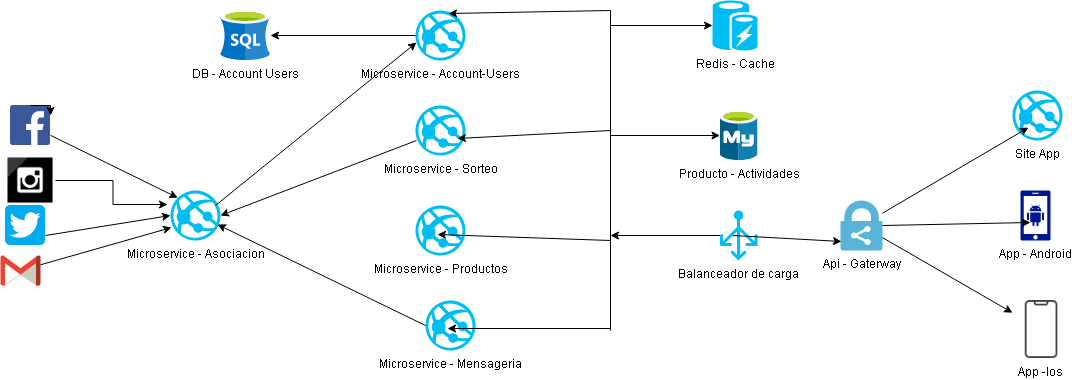

The diagram above was exported from draw.io. Its source (the exported page's mxGraphModel, read from the mxfile embedded in the PNG):
<mxGraphModel dx="1654" dy="1662" grid="1" gridSize="10" guides="1" tooltips="1" connect="1" arrows="1" fold="1" page="1" pageScale="1" pageWidth="827" pageHeight="1169" math="0" shadow="0">
  <root>
    <mxCell id="YdJqMzGwD-maW7n1SA-F-0" />
    <mxCell id="YdJqMzGwD-maW7n1SA-F-1" parent="YdJqMzGwD-maW7n1SA-F-0" />
    <mxCell id="YdJqMzGwD-maW7n1SA-F-2" value="" style="shape=image;html=1;verticalAlign=top;verticalLabelPosition=bottom;labelBackgroundColor=#ffffff;imageAspect=0;aspect=fixed;image=https://cdn1.iconfinder.com/data/icons/logotypes/32/square-facebook-128.png" parent="YdJqMzGwD-maW7n1SA-F-1" vertex="1">
      <mxGeometry x="-280" y="55" width="40" height="40" as="geometry" />
    </mxCell>
    <mxCell id="YdJqMzGwD-maW7n1SA-F-9" style="edgeStyle=orthogonalEdgeStyle;rounded=0;orthogonalLoop=1;jettySize=auto;html=1;entryX=-0.06;entryY=0.28;entryDx=0;entryDy=0;entryPerimeter=0;" parent="YdJqMzGwD-maW7n1SA-F-1" source="YdJqMzGwD-maW7n1SA-F-3" target="YdJqMzGwD-maW7n1SA-F-14" edge="1">
      <mxGeometry relative="1" as="geometry">
        <mxPoint x="10" y="185" as="targetPoint" />
      </mxGeometry>
    </mxCell>
    <mxCell id="YdJqMzGwD-maW7n1SA-F-3" value="" style="shape=image;html=1;verticalAlign=top;verticalLabelPosition=bottom;labelBackgroundColor=#ffffff;imageAspect=0;aspect=fixed;image=https://cdn0.iconfinder.com/data/icons/social-media-logos-6-free/32/social_media_logo_intagram-128.png" parent="YdJqMzGwD-maW7n1SA-F-1" vertex="1">
      <mxGeometry x="-285" y="105" width="50" height="50" as="geometry" />
    </mxCell>
    <mxCell id="YdJqMzGwD-maW7n1SA-F-4" value="" style="shape=image;html=1;verticalAlign=top;verticalLabelPosition=bottom;labelBackgroundColor=#ffffff;imageAspect=0;aspect=fixed;image=https://cdn0.iconfinder.com/data/icons/social-flat-rounded-rects/512/twitter-128.png" parent="YdJqMzGwD-maW7n1SA-F-1" vertex="1">
      <mxGeometry x="-285" y="155" width="40" height="40" as="geometry" />
    </mxCell>
    <mxCell id="YdJqMzGwD-maW7n1SA-F-5" value="" style="dashed=0;outlineConnect=0;html=1;align=center;labelPosition=center;verticalLabelPosition=bottom;verticalAlign=top;shape=mxgraph.weblogos.gmail" parent="YdJqMzGwD-maW7n1SA-F-1" vertex="1">
      <mxGeometry x="-290" y="205" width="40" height="30" as="geometry" />
    </mxCell>
    <mxCell id="YdJqMzGwD-maW7n1SA-F-7" value="" style="endArrow=classic;html=1;entryX=0.145;entryY=0.145;entryDx=0;entryDy=0;entryPerimeter=0;" parent="YdJqMzGwD-maW7n1SA-F-1" source="YdJqMzGwD-maW7n1SA-F-2" target="YdJqMzGwD-maW7n1SA-F-14" edge="1">
      <mxGeometry width="50" height="50" relative="1" as="geometry">
        <mxPoint x="-65.19999999999999" y="85" as="sourcePoint" />
        <mxPoint x="10" y="140.6213017751479" as="targetPoint" />
      </mxGeometry>
    </mxCell>
    <mxCell id="YdJqMzGwD-maW7n1SA-F-11" value="" style="endArrow=classic;html=1;exitX=1;exitY=0.75;exitDx=0;exitDy=0;entryX=0;entryY=0.5;entryDx=0;entryDy=0;entryPerimeter=0;" parent="YdJqMzGwD-maW7n1SA-F-1" source="YdJqMzGwD-maW7n1SA-F-4" target="YdJqMzGwD-maW7n1SA-F-14" edge="1">
      <mxGeometry width="50" height="50" relative="1" as="geometry">
        <mxPoint x="200" y="245" as="sourcePoint" />
        <mxPoint x="10" y="212.8571428571429" as="targetPoint" />
      </mxGeometry>
    </mxCell>
    <mxCell id="YdJqMzGwD-maW7n1SA-F-13" value="" style="endArrow=classic;html=1;entryX=0.02;entryY=0.74;entryDx=0;entryDy=0;entryPerimeter=0;" parent="YdJqMzGwD-maW7n1SA-F-1" source="YdJqMzGwD-maW7n1SA-F-5" target="YdJqMzGwD-maW7n1SA-F-14" edge="1">
      <mxGeometry width="50" height="50" relative="1" as="geometry">
        <mxPoint x="-60" y="315" as="sourcePoint" />
        <mxPoint x="10" y="245" as="targetPoint" />
      </mxGeometry>
    </mxCell>
    <mxCell id="YdJqMzGwD-maW7n1SA-F-14" value="Microservice - Asociacion" style="verticalLabelPosition=bottom;html=1;verticalAlign=top;align=center;strokeColor=none;fillColor=#00BEF2;shape=mxgraph.azure.azure_website;pointerEvents=1;" parent="YdJqMzGwD-maW7n1SA-F-1" vertex="1">
      <mxGeometry x="-120" y="140" width="50" height="50" as="geometry" />
    </mxCell>
    <mxCell id="YdJqMzGwD-maW7n1SA-F-15" value="Redis - Cache" style="verticalLabelPosition=bottom;html=1;verticalAlign=top;align=center;strokeColor=none;fillColor=#00BEF2;shape=mxgraph.azure.azure_cache;" parent="YdJqMzGwD-maW7n1SA-F-1" vertex="1">
      <mxGeometry x="422" y="-50" width="45" height="50" as="geometry" />
    </mxCell>
    <mxCell id="YdJqMzGwD-maW7n1SA-F-16" value="Site App" style="verticalLabelPosition=bottom;html=1;verticalAlign=top;align=center;strokeColor=none;fillColor=#00BEF2;shape=mxgraph.azure.azure_website;pointerEvents=1;" parent="YdJqMzGwD-maW7n1SA-F-1" vertex="1">
      <mxGeometry x="722" y="40" width="50" height="50" as="geometry" />
    </mxCell>
    <mxCell id="YdJqMzGwD-maW7n1SA-F-18" value="App - Android" style="aspect=fixed;pointerEvents=1;shadow=0;dashed=0;html=1;strokeColor=none;labelPosition=center;verticalLabelPosition=bottom;verticalAlign=top;align=center;fillColor=#00188D;shape=mxgraph.mscae.enterprise.android_phone" parent="YdJqMzGwD-maW7n1SA-F-1" vertex="1">
      <mxGeometry x="730" y="140" width="30" height="50" as="geometry" />
    </mxCell>
    <mxCell id="YdJqMzGwD-maW7n1SA-F-20" value="App -Ios&amp;nbsp;" style="shape=image;html=1;verticalAlign=top;verticalLabelPosition=bottom;labelBackgroundColor=#ffffff;imageAspect=0;aspect=fixed;image=https://cdn1.iconfinder.com/data/icons/seo-outline-colored-free/128/Smartphone_iphone_phone-128.png" parent="YdJqMzGwD-maW7n1SA-F-1" vertex="1">
      <mxGeometry x="722" y="250" width="58" height="58" as="geometry" />
    </mxCell>
    <mxCell id="YdJqMzGwD-maW7n1SA-F-21" value="Microservice - Account-Users" style="verticalLabelPosition=bottom;html=1;verticalAlign=top;align=center;strokeColor=none;fillColor=#00BEF2;shape=mxgraph.azure.azure_website;pointerEvents=1;" parent="YdJqMzGwD-maW7n1SA-F-1" vertex="1">
      <mxGeometry x="125" y="-40" width="50" height="50" as="geometry" />
    </mxCell>
    <mxCell id="YdJqMzGwD-maW7n1SA-F-22" value="DB - Account Users" style="aspect=fixed;html=1;points=[];align=center;image;fontSize=12;image=img/lib/mscae/dep/SQL_Server_Stretch_DB.svg;" parent="YdJqMzGwD-maW7n1SA-F-1" vertex="1">
      <mxGeometry x="-70" y="-40" width="50" height="50" as="geometry" />
    </mxCell>
    <mxCell id="YdJqMzGwD-maW7n1SA-F-23" value="Microservice - Mensageria" style="verticalLabelPosition=bottom;html=1;verticalAlign=top;align=center;strokeColor=none;fillColor=#00BEF2;shape=mxgraph.azure.azure_website;pointerEvents=1;" parent="YdJqMzGwD-maW7n1SA-F-1" vertex="1">
      <mxGeometry x="135" y="250" width="50" height="50" as="geometry" />
    </mxCell>
    <mxCell id="YdJqMzGwD-maW7n1SA-F-24" value="Microservice - Productos" style="verticalLabelPosition=bottom;html=1;verticalAlign=top;align=center;strokeColor=none;fillColor=#00BEF2;shape=mxgraph.azure.azure_website;pointerEvents=1;" parent="YdJqMzGwD-maW7n1SA-F-1" vertex="1">
      <mxGeometry x="125" y="155" width="50" height="50" as="geometry" />
    </mxCell>
    <mxCell id="YdJqMzGwD-maW7n1SA-F-25" value="Microservice - Sorteo&lt;br&gt;" style="verticalLabelPosition=bottom;html=1;verticalAlign=top;align=center;strokeColor=none;fillColor=#00BEF2;shape=mxgraph.azure.azure_website;pointerEvents=1;" parent="YdJqMzGwD-maW7n1SA-F-1" vertex="1">
      <mxGeometry x="125" y="55" width="50" height="50" as="geometry" />
    </mxCell>
    <mxCell id="YdJqMzGwD-maW7n1SA-F-26" style="edgeStyle=orthogonalEdgeStyle;rounded=0;orthogonalLoop=1;jettySize=auto;html=1;exitX=0.5;exitY=0;exitDx=0;exitDy=0;entryX=1;entryY=0.25;entryDx=0;entryDy=0;" parent="YdJqMzGwD-maW7n1SA-F-1" source="YdJqMzGwD-maW7n1SA-F-2" target="YdJqMzGwD-maW7n1SA-F-2" edge="1">
      <mxGeometry relative="1" as="geometry" />
    </mxCell>
    <mxCell id="YdJqMzGwD-maW7n1SA-F-28" value="Api - Gaterway" style="aspect=fixed;shadow=0;dashed=0;html=1;strokeColor=none;labelPosition=center;verticalLabelPosition=bottom;verticalAlign=top;align=center;shape=mxgraph.mscae.cloud.azure_rights_management_rms;fillColor=#58B4D9;" parent="YdJqMzGwD-maW7n1SA-F-1" vertex="1">
      <mxGeometry x="550" y="150" width="42" height="50" as="geometry" />
    </mxCell>
    <mxCell id="YdJqMzGwD-maW7n1SA-F-29" value="Balanceador de carga" style="verticalLabelPosition=bottom;html=1;verticalAlign=top;align=center;strokeColor=none;fillColor=#00BEF2;shape=mxgraph.azure.load_balancer_generic;pointerEvents=1;" parent="YdJqMzGwD-maW7n1SA-F-1" vertex="1">
      <mxGeometry x="429.5" y="160" width="37.5" height="50" as="geometry" />
    </mxCell>
    <mxCell id="YdJqMzGwD-maW7n1SA-F-30" value="Producto - Actividades" style="aspect=fixed;html=1;points=[];align=center;image;fontSize=12;image=img/lib/mscae/Azure_Database_for_MySQL_servers.svg;" parent="YdJqMzGwD-maW7n1SA-F-1" vertex="1">
      <mxGeometry x="429.5" y="60" width="38" height="50" as="geometry" />
    </mxCell>
    <mxCell id="YdJqMzGwD-maW7n1SA-F-31" value="" style="endArrow=classic;html=1;entryX=0.32;entryY=0.74;entryDx=0;entryDy=0;entryPerimeter=0;" parent="YdJqMzGwD-maW7n1SA-F-1" source="YdJqMzGwD-maW7n1SA-F-28" target="YdJqMzGwD-maW7n1SA-F-16" edge="1">
      <mxGeometry width="50" height="50" relative="1" as="geometry">
        <mxPoint x="390" y="300" as="sourcePoint" />
        <mxPoint x="440" y="250" as="targetPoint" />
      </mxGeometry>
    </mxCell>
    <mxCell id="YdJqMzGwD-maW7n1SA-F-32" value="" style="endArrow=classic;html=1;entryX=0.333;entryY=0.64;entryDx=0;entryDy=0;entryPerimeter=0;exitX=1;exitY=0.5;exitDx=0;exitDy=0;exitPerimeter=0;" parent="YdJqMzGwD-maW7n1SA-F-1" source="YdJqMzGwD-maW7n1SA-F-28" target="YdJqMzGwD-maW7n1SA-F-18" edge="1">
      <mxGeometry width="50" height="50" relative="1" as="geometry">
        <mxPoint x="390" y="300" as="sourcePoint" />
        <mxPoint x="440" y="250" as="targetPoint" />
      </mxGeometry>
    </mxCell>
    <mxCell id="YdJqMzGwD-maW7n1SA-F-33" value="" style="endArrow=classic;html=1;" parent="YdJqMzGwD-maW7n1SA-F-1" source="YdJqMzGwD-maW7n1SA-F-28" target="YdJqMzGwD-maW7n1SA-F-20" edge="1">
      <mxGeometry width="50" height="50" relative="1" as="geometry">
        <mxPoint x="690" y="330" as="sourcePoint" />
        <mxPoint x="700" y="290" as="targetPoint" />
      </mxGeometry>
    </mxCell>
    <mxCell id="YdJqMzGwD-maW7n1SA-F-34" value="" style="endArrow=classic;html=1;entryX=0.024;entryY=0.82;entryDx=0;entryDy=0;entryPerimeter=0;exitX=0.347;exitY=0.5;exitDx=0;exitDy=0;exitPerimeter=0;" parent="YdJqMzGwD-maW7n1SA-F-1" source="YdJqMzGwD-maW7n1SA-F-29" target="YdJqMzGwD-maW7n1SA-F-28" edge="1">
      <mxGeometry width="50" height="50" relative="1" as="geometry">
        <mxPoint x="470" y="196" as="sourcePoint" />
        <mxPoint x="440" y="250" as="targetPoint" />
      </mxGeometry>
    </mxCell>
    <mxCell id="YdJqMzGwD-maW7n1SA-F-37" value="" style="endArrow=none;html=1;labelBorderColor=none;" parent="YdJqMzGwD-maW7n1SA-F-1" edge="1">
      <mxGeometry width="50" height="50" relative="1" as="geometry">
        <mxPoint x="320" y="280" as="sourcePoint" />
        <mxPoint x="320" y="-40" as="targetPoint" />
        <Array as="points" />
      </mxGeometry>
    </mxCell>
    <mxCell id="YdJqMzGwD-maW7n1SA-F-38" value="" style="endArrow=classic;html=1;entryX=0.66;entryY=0.06;entryDx=0;entryDy=0;entryPerimeter=0;" parent="YdJqMzGwD-maW7n1SA-F-1" target="YdJqMzGwD-maW7n1SA-F-21" edge="1">
      <mxGeometry width="50" height="50" relative="1" as="geometry">
        <mxPoint x="320" y="-40" as="sourcePoint" />
        <mxPoint x="130" y="120" as="targetPoint" />
      </mxGeometry>
    </mxCell>
    <mxCell id="YdJqMzGwD-maW7n1SA-F-39" value="" style="endArrow=classic;html=1;entryX=0.84;entryY=0.66;entryDx=0;entryDy=0;entryPerimeter=0;" parent="YdJqMzGwD-maW7n1SA-F-1" target="YdJqMzGwD-maW7n1SA-F-25" edge="1">
      <mxGeometry width="50" height="50" relative="1" as="geometry">
        <mxPoint x="320" y="80" as="sourcePoint" />
        <mxPoint x="130" y="120" as="targetPoint" />
      </mxGeometry>
    </mxCell>
    <mxCell id="YdJqMzGwD-maW7n1SA-F-40" value="" style="endArrow=classic;html=1;entryX=0.44;entryY=0.58;entryDx=0;entryDy=0;entryPerimeter=0;" parent="YdJqMzGwD-maW7n1SA-F-1" target="YdJqMzGwD-maW7n1SA-F-24" edge="1">
      <mxGeometry width="50" height="50" relative="1" as="geometry">
        <mxPoint x="320" y="190" as="sourcePoint" />
        <mxPoint x="130" y="120" as="targetPoint" />
      </mxGeometry>
    </mxCell>
    <mxCell id="YdJqMzGwD-maW7n1SA-F-41" value="" style="endArrow=classic;html=1;entryX=0.44;entryY=0.56;entryDx=0;entryDy=0;entryPerimeter=0;" parent="YdJqMzGwD-maW7n1SA-F-1" target="YdJqMzGwD-maW7n1SA-F-23" edge="1">
      <mxGeometry width="50" height="50" relative="1" as="geometry">
        <mxPoint x="320" y="278" as="sourcePoint" />
        <mxPoint x="320" y="280" as="targetPoint" />
      </mxGeometry>
    </mxCell>
    <mxCell id="YdJqMzGwD-maW7n1SA-F-42" value="" style="endArrow=classic;html=1;exitX=0;exitY=0.5;exitDx=0;exitDy=0;exitPerimeter=0;" parent="YdJqMzGwD-maW7n1SA-F-1" source="YdJqMzGwD-maW7n1SA-F-29" edge="1">
      <mxGeometry width="50" height="50" relative="1" as="geometry">
        <mxPoint x="80" y="170" as="sourcePoint" />
        <mxPoint x="320" y="185" as="targetPoint" />
      </mxGeometry>
    </mxCell>
    <mxCell id="YdJqMzGwD-maW7n1SA-F-47" value="" style="endArrow=classic;html=1;exitX=0.9;exitY=0.3;exitDx=0;exitDy=0;exitPerimeter=0;entryX=0.02;entryY=0.64;entryDx=0;entryDy=0;entryPerimeter=0;" parent="YdJqMzGwD-maW7n1SA-F-1" source="YdJqMzGwD-maW7n1SA-F-14" target="YdJqMzGwD-maW7n1SA-F-21" edge="1">
      <mxGeometry width="50" height="50" relative="1" as="geometry">
        <mxPoint x="110" y="210" as="sourcePoint" />
        <mxPoint x="160" y="160" as="targetPoint" />
      </mxGeometry>
    </mxCell>
    <mxCell id="YdJqMzGwD-maW7n1SA-F-50" value="" style="endArrow=classic;html=1;exitX=0;exitY=0.5;exitDx=0;exitDy=0;exitPerimeter=0;" parent="YdJqMzGwD-maW7n1SA-F-1" source="YdJqMzGwD-maW7n1SA-F-21" target="YdJqMzGwD-maW7n1SA-F-22" edge="1">
      <mxGeometry width="50" height="50" relative="1" as="geometry">
        <mxPoint x="110" y="210" as="sourcePoint" />
        <mxPoint x="160" y="160" as="targetPoint" />
      </mxGeometry>
    </mxCell>
    <mxCell id="YdJqMzGwD-maW7n1SA-F-52" value="" style="endArrow=classic;html=1;entryX=1;entryY=0.5;entryDx=0;entryDy=0;entryPerimeter=0;exitX=0.02;exitY=0.7;exitDx=0;exitDy=0;exitPerimeter=0;" parent="YdJqMzGwD-maW7n1SA-F-1" source="YdJqMzGwD-maW7n1SA-F-25" target="YdJqMzGwD-maW7n1SA-F-14" edge="1">
      <mxGeometry width="50" height="50" relative="1" as="geometry">
        <mxPoint x="110" y="190" as="sourcePoint" />
        <mxPoint x="160" y="140" as="targetPoint" />
      </mxGeometry>
    </mxCell>
    <mxCell id="YdJqMzGwD-maW7n1SA-F-53" value="" style="endArrow=classic;html=1;entryX=0.94;entryY=0.68;entryDx=0;entryDy=0;entryPerimeter=0;exitX=0;exitY=0.5;exitDx=0;exitDy=0;exitPerimeter=0;" parent="YdJqMzGwD-maW7n1SA-F-1" source="YdJqMzGwD-maW7n1SA-F-23" target="YdJqMzGwD-maW7n1SA-F-14" edge="1">
      <mxGeometry width="50" height="50" relative="1" as="geometry">
        <mxPoint x="110" y="190" as="sourcePoint" />
        <mxPoint x="160" y="140" as="targetPoint" />
      </mxGeometry>
    </mxCell>
    <mxCell id="YdJqMzGwD-maW7n1SA-F-54" value="" style="endArrow=classic;html=1;entryX=0;entryY=0.5;entryDx=0;entryDy=0;entryPerimeter=0;" parent="YdJqMzGwD-maW7n1SA-F-1" target="YdJqMzGwD-maW7n1SA-F-15" edge="1">
      <mxGeometry width="50" height="50" relative="1" as="geometry">
        <mxPoint x="320" y="-25" as="sourcePoint" />
        <mxPoint x="160" y="140" as="targetPoint" />
      </mxGeometry>
    </mxCell>
    <mxCell id="YdJqMzGwD-maW7n1SA-F-55" value="" style="endArrow=classic;html=1;" parent="YdJqMzGwD-maW7n1SA-F-1" target="YdJqMzGwD-maW7n1SA-F-30" edge="1">
      <mxGeometry width="50" height="50" relative="1" as="geometry">
        <mxPoint x="320" y="85" as="sourcePoint" />
        <mxPoint x="160" y="140" as="targetPoint" />
      </mxGeometry>
    </mxCell>
  </root>
</mxGraphModel>